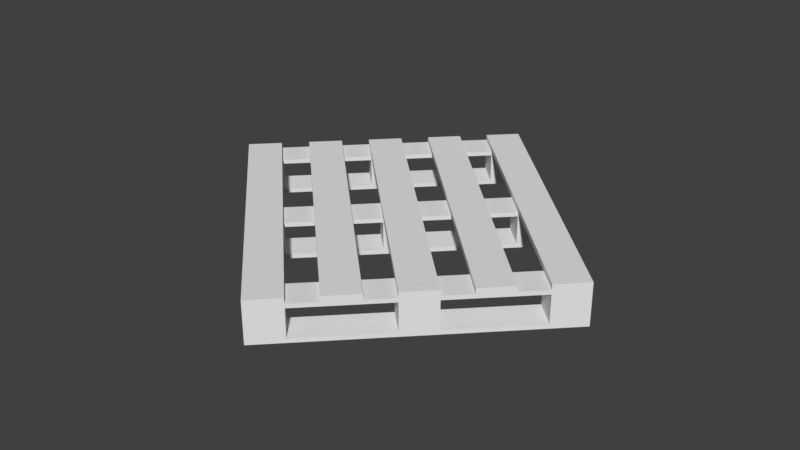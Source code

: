 # Source: Pallet1.blend  (saved by Blender 2.79.0; exported with 4.5.12 LTS)
import bpy
from mathutils import Matrix  # noqa: F401  (used for matrix-valued properties, if any)

bpy.ops.wm.read_factory_settings(use_empty=True)
scene = bpy.context.scene
scene.name = 'Scene'

# ---- collections
col_collection_1 = bpy.data.collections.new('Collection 1'); scene.collection.children.link(col_collection_1)

# ---- world
world_world = bpy.data.worlds.new('World'); scene.world = world_world
world_world.color = (0.05088, 0.05088, 0.05088)
world_world.use_sun_shadow = False
world_world.sun_shadow_jitter_overblur = 0.0
world_world.cycles.sampling_method = 'MANUAL'

# ---- meshes
me_cube_001 = bpy.data.meshes.new('Cube.001')
me_cube_001.from_pydata([(0.1851, -5.144, 0.9527), (0.1851, -5.144, 1.535), (2.899, 0.4066, 0.9527), (2.899, 0.4066, 1.535), (0.542, -5.679, 0.9527), (0.542, -5.679, 1.535), (3.256, -0.1278, 0.9527), (3.256, -0.1278, 1.535), (2.574, -0.2596, 0.9527), (1.705, -2.036, 0.9527), (1.379, -2.702, 0.9527), (0.5108, -4.478, 0.9527), (0.5108, -4.478, 1.535), (1.379, -2.702, 1.535), (1.705, -2.036, 1.535), (2.574, -0.2596, 1.535), (0.8677, -5.013, 0.9527), (1.736, -3.236, 0.9527), (2.062, -2.57, 0.9527), (2.93, -0.7939, 0.9527), (2.93, -0.7939, 1.535), (2.062, -2.57, 1.535), (1.736, -3.236, 1.535), (0.8677, -5.013, 1.535), (0.5108, -4.478, 0.8655), (0.1851, -5.144, 0.8655), (0.542, -5.679, 0.8655), (0.8677, -5.013, 0.8655), (1.705, -2.036, 0.8655), (1.379, -2.702, 0.8655), (1.736, -3.236, 0.8655), (2.062, -2.57, 0.8655), (3.256, -0.1278, 0.8655), (2.899, 0.4066, 0.8655), (2.93, -0.7939, 0.8655), (2.574, -0.2596, 0.8655), (-2.987, -0.3945, 0.9527), (-2.987, -0.3945, 1.535), (-0.2726, 5.156, 0.9527), (-0.2726, 5.156, 1.535), (-2.63, -0.9289, 0.9527), (-2.63, -0.9289, 1.535), (0.08422, 4.622, 0.9527), (0.08422, 4.622, 1.535), (-0.5983, 4.49, 0.9527), (-1.467, 2.714, 0.9527), (-1.793, 2.048, 0.9527), (-2.661, 0.2716, 0.9527), (-2.661, 0.2716, 1.535), (-1.793, 2.048, 1.535), (-1.467, 2.714, 1.535), (-0.5983, 4.49, 1.535), (-2.304, -0.2628, 0.9527), (-1.436, 1.514, 0.9527), (-1.11, 2.18, 0.9527), (-0.2415, 3.956, 0.9527), (-0.2415, 3.956, 1.535), (-1.11, 2.18, 1.535), (-1.436, 1.514, 1.535), (-2.304, -0.2628, 1.535), (-2.661, 0.2716, 0.8655), (-2.987, -0.3945, 0.8655), (-2.63, -0.9289, 0.8655), (-2.304, -0.2628, 0.8655), (-1.467, 2.714, 0.8655), (-1.793, 2.048, 0.8655), (-1.436, 1.514, 0.8655), (-1.11, 2.18, 0.8655), (0.08422, 4.622, 0.8655), (-0.2726, 5.156, 0.8655), (-0.2415, 3.956, 0.8655), (-0.5983, 4.49, 0.8655), (-1.401, -2.769, 0.9527), (-1.401, -2.769, 1.535), (1.313, 2.782, 0.9527), (1.313, 2.782, 1.535), (-1.044, -3.304, 0.9527), (-1.044, -3.304, 1.535), (1.67, 2.247, 0.9527), (1.67, 2.247, 1.535), (0.9877, 2.115, 0.9527), (0.1191, 0.3391, 0.9527), (-0.2066, -0.327, 0.9527), (-1.075, -2.103, 0.9527), (-1.075, -2.103, 1.535), (-0.2066, -0.327, 1.535), (0.1191, 0.3391, 1.535), (0.9877, 2.115, 1.535), (-0.7183, -2.638, 0.9527), (0.1502, -0.8614, 0.9527), (0.476, -0.1953, 0.9527), (1.345, 1.581, 0.9527), (1.345, 1.581, 1.535), (0.476, -0.1953, 1.535), (0.1502, -0.8614, 1.535), (-0.7183, -2.638, 1.535), (-1.075, -2.103, 0.8655), (-1.401, -2.769, 0.8655), (-1.044, -3.304, 0.8655), (-0.7183, -2.638, 0.8655), (0.1191, 0.3391, 0.8655), (-0.2066, -0.327, 0.8655), (0.1502, -0.8614, 0.8655), (0.476, -0.1953, 0.8655), (1.67, 2.247, 0.8655), (1.313, 2.782, 0.8655), (1.345, 1.581, 0.8655), (0.9877, 2.115, 0.8655), (2.574, -0.2596, 1.622), (2.899, 0.4066, 1.622), (3.256, -0.1278, 1.622), (0.8677, -5.013, 1.622), (0.542, -5.679, 1.622), (0.1851, -5.144, 1.622), (0.5108, -4.478, 1.622), (1.379, -2.702, 1.622), (1.705, -2.036, 1.622), (2.93, -0.7939, 1.622), (2.062, -2.57, 1.622), (1.736, -3.236, 1.622), (-0.5983, 4.49, 1.622), (-0.2726, 5.156, 1.622), (0.08422, 4.622, 1.622), (-2.304, -0.2628, 1.622), (-2.63, -0.9289, 1.622), (-2.987, -0.3945, 1.622), (-2.661, 0.2716, 1.622), (-1.793, 2.048, 1.622), (-1.467, 2.714, 1.622), (-0.2415, 3.956, 1.622), (-1.11, 2.18, 1.622), (-1.436, 1.514, 1.622), (0.9877, 2.115, 1.622), (1.313, 2.782, 1.622), (1.67, 2.247, 1.622), (-0.7183, -2.638, 1.622), (-1.044, -3.304, 1.622), (-1.401, -2.769, 1.622), (-1.075, -2.103, 1.622), (-0.2066, -0.327, 1.622), (0.1191, 0.3391, 1.622), (1.345, 1.581, 1.622), (0.476, -0.1953, 1.622), (0.1502, -0.8614, 1.622), (-0.478, -0.8821, 1.622), (-0.8037, -1.548, 1.622), (-0.8037, -1.548, 1.535), (-0.478, -0.8821, 1.535), (-0.4469, -2.083, 1.622), (-0.1212, -1.417, 1.622), (-0.4469, -2.083, 1.535), (-0.1212, -1.417, 1.535), (-2.064, 1.493, 1.535), (-2.39, 0.8267, 1.535), (-2.39, 0.8267, 1.622), (-2.064, 1.493, 1.622), (-2.033, 0.2923, 1.622), (-1.707, 0.9584, 1.622), (-2.033, 0.2923, 1.535), (-1.707, 0.9584, 1.535), (-0.8698, 3.935, 1.535), (-1.195, 3.269, 1.535), (-1.195, 3.269, 1.622), (-0.8698, 3.935, 1.622), (-0.8386, 2.735, 1.622), (-0.5129, 3.401, 1.622), (-0.8386, 2.735, 1.535), (-0.5129, 3.401, 1.535), (0.7162, 1.56, 1.535), (0.3905, 0.8942, 1.535), (0.3905, 0.8942, 1.622), (0.7162, 1.56, 1.622), (0.7474, 0.3598, 1.622), (1.073, 1.026, 1.622), (0.7474, 0.3598, 1.535), (1.073, 1.026, 1.535), (2.302, -0.8147, 1.535), (1.977, -1.481, 1.535), (1.977, -1.481, 1.622), (2.302, -0.8147, 1.622), (2.333, -2.015, 1.622), (2.659, -1.349, 1.622), (2.333, -2.015, 1.535), (2.659, -1.349, 1.535), (1.108, -3.257, 1.535), (0.7823, -3.923, 1.535), (0.7823, -3.923, 1.622), (1.108, -3.257, 1.622), (1.139, -4.458, 1.622), (1.465, -3.791, 1.622), (1.139, -4.458, 1.535), (1.465, -3.791, 1.535), (2.574, -0.2596, 1.731), (2.899, 0.4066, 1.731), (3.256, -0.1278, 1.731), (0.8677, -5.013, 1.731), (0.542, -5.679, 1.731), (0.1851, -5.144, 1.731), (0.5108, -4.478, 1.731), (1.379, -2.702, 1.731), (1.705, -2.036, 1.731), (2.93, -0.7939, 1.731), (2.062, -2.57, 1.731), (1.736, -3.236, 1.731), (-0.5983, 4.49, 1.731), (-0.2726, 5.156, 1.731), (0.08422, 4.622, 1.731), (-2.304, -0.2628, 1.731), (-2.63, -0.9289, 1.731), (-2.987, -0.3945, 1.731), (-2.661, 0.2716, 1.731), (-1.793, 2.048, 1.731), (-1.467, 2.714, 1.731), (-0.2415, 3.956, 1.731), (-1.11, 2.18, 1.731), (-1.436, 1.514, 1.731), (0.9877, 2.115, 1.731), (1.313, 2.782, 1.731), (1.67, 2.247, 1.731), (-0.7183, -2.638, 1.731), (-1.044, -3.304, 1.731), (-1.401, -2.769, 1.731), (-1.075, -2.103, 1.731), (-0.2066, -0.327, 1.731), (0.1191, 0.3391, 1.731), (1.345, 1.581, 1.731), (0.476, -0.1953, 1.731), (0.1502, -0.8614, 1.731), (-0.8037, -1.548, 1.731), (-0.478, -0.8821, 1.731), (-0.4469, -2.083, 1.731), (-0.1212, -1.417, 1.731), (-2.39, 0.8267, 1.731), (-2.064, 1.493, 1.731), (-2.033, 0.2923, 1.731), (-1.707, 0.9584, 1.731), (-1.195, 3.269, 1.731), (-0.8698, 3.935, 1.731), (-0.8386, 2.735, 1.731), (-0.5129, 3.401, 1.731), (0.3905, 0.8942, 1.731), (0.7162, 1.56, 1.731), (0.7474, 0.3598, 1.731), (1.073, 1.026, 1.731), (1.977, -1.481, 1.731), (2.302, -0.8147, 1.731), (2.333, -2.015, 1.731), (2.659, -1.349, 1.731), (0.7823, -3.923, 1.731), (1.108, -3.257, 1.731), (1.139, -4.458, 1.731), (1.465, -3.791, 1.731)], [], [(8, 15, 3, 2), (2, 3, 7, 6), (16, 23, 5, 4), (4, 5, 1, 0), (0, 11, 24, 25), (7, 3, 109, 110), (20, 7, 110, 117), (2, 6, 32, 33), (18, 17, 30, 31), (6, 7, 20, 19), (18, 21, 22, 17), (0, 1, 12, 11), (10, 13, 14, 9), (12, 23, 16, 11), (14, 21, 18, 9), (15, 8, 19, 20), (13, 10, 17, 22), (24, 27, 26, 25), (16, 4, 26, 27), (30, 27, 24, 29), (4, 0, 25, 26), (28, 31, 30, 29), (17, 16, 27, 30), (10, 9, 28, 29), (34, 31, 28, 35), (33, 32, 34, 35), (19, 18, 31, 34), (6, 19, 34, 32), (8, 2, 33, 35), (29, 24, 11, 10), (10, 11, 16, 17), (35, 28, 9, 8), (8, 9, 18, 19), (44, 51, 39, 38), (38, 39, 43, 42), (52, 59, 41, 40), (40, 41, 37, 36), (36, 47, 60, 61), (39, 51, 120, 121), (38, 42, 68, 69), (54, 53, 66, 67), (42, 43, 56, 55), (54, 57, 58, 53), (36, 37, 48, 47), (46, 49, 50, 45), (48, 59, 52, 47), (50, 57, 54, 45), (51, 44, 55, 56), (49, 46, 53, 58), (60, 63, 62, 61), (52, 40, 62, 63), (66, 63, 60, 65), (40, 36, 61, 62), (64, 67, 66, 65), (53, 52, 63, 66), (46, 45, 64, 65), (70, 67, 64, 71), (69, 68, 70, 71), (55, 54, 67, 70), (42, 55, 70, 68), (44, 38, 69, 71), (65, 60, 47, 46), (46, 47, 52, 53), (71, 64, 45, 44), (44, 45, 54, 55), (80, 87, 75, 74), (74, 75, 79, 78), (88, 95, 77, 76), (76, 77, 73, 72), (72, 83, 96, 97), (50, 49, 127, 128), (74, 78, 104, 105), (90, 89, 102, 103), (78, 79, 92, 91), (90, 93, 94, 89), (72, 73, 84, 83), (82, 85, 86, 81), (84, 95, 88, 83), (86, 93, 90, 81), (87, 80, 91, 92), (85, 82, 89, 94), (96, 99, 98, 97), (88, 76, 98, 99), (102, 99, 96, 101), (76, 72, 97, 98), (100, 103, 102, 101), (89, 88, 99, 102), (82, 81, 100, 101), (106, 103, 100, 107), (105, 104, 106, 107), (91, 90, 103, 106), (78, 91, 106, 104), (80, 74, 105, 107), (101, 96, 83, 82), (82, 83, 88, 89), (107, 100, 81, 80), (80, 81, 90, 91), (181, 179, 245, 247), (229, 235, 234, 228), (121, 120, 204, 205), (111, 114, 198, 195), (155, 154, 232, 233), (115, 119, 203, 199), (118, 116, 200, 202), (135, 138, 222, 219), (162, 164, 238, 236), (22, 21, 118, 119), (43, 39, 121, 122), (182, 21, 14, 177), (79, 75, 133, 134), (166, 57, 50, 161), (180, 118, 21, 182), (5, 23, 111, 112), (174, 93, 86, 169), (164, 130, 57, 166), (178, 116, 118, 180), (77, 95, 135, 136), (172, 142, 93, 174), (162, 128, 130, 164), (177, 14, 116, 178), (170, 140, 142, 172), (161, 50, 128, 162), (1, 5, 112, 113), (169, 86, 140, 170), (37, 41, 124, 125), (73, 77, 136, 137), (12, 1, 113, 114), (48, 37, 125, 126), (56, 43, 122, 129), (41, 59, 123, 124), (92, 79, 134, 141), (75, 87, 132, 133), (3, 15, 108, 109), (84, 73, 137, 138), (116, 14, 13, 115), (185, 12, 114, 186), (186, 114, 111, 188), (188, 111, 23, 190), (190, 23, 12, 185), (93, 142, 143, 94), (140, 86, 85, 139), (146, 84, 138, 145), (145, 138, 135, 148), (148, 135, 95, 150), (150, 95, 84, 146), (57, 130, 131, 58), (153, 48, 126, 154), (154, 126, 123, 156), (156, 123, 59, 158), (158, 59, 48, 153), (94, 151, 147, 85), (151, 150, 146, 147), (143, 149, 151, 94), (149, 148, 150, 151), (139, 144, 149, 143), (108, 117, 201, 192), (85, 147, 144, 139), (147, 146, 145, 144), (58, 159, 152, 49), (159, 158, 153, 152), (131, 157, 159, 58), (157, 156, 158, 159), (127, 155, 157, 131), (139, 143, 227, 223), (49, 152, 155, 127), (152, 153, 154, 155), (51, 160, 163, 120), (160, 161, 162, 163), (120, 163, 165, 129), (180, 181, 247, 246), (129, 165, 167, 56), (165, 164, 166, 167), (56, 167, 160, 51), (167, 166, 161, 160), (87, 168, 171, 132), (168, 169, 170, 171), (132, 171, 173, 141), (165, 163, 237, 239), (141, 173, 175, 92), (173, 172, 174, 175), (92, 175, 168, 87), (175, 174, 169, 168), (15, 176, 179, 108), (176, 177, 178, 179), (108, 179, 181, 117), (119, 118, 202, 203), (117, 181, 183, 20), (181, 180, 182, 183), (20, 183, 176, 15), (183, 182, 177, 176), (22, 191, 184, 13), (191, 190, 185, 184), (119, 189, 191, 22), (189, 188, 190, 191), (115, 187, 189, 119), (142, 140, 224, 226), (13, 184, 187, 115), (184, 185, 186, 187), (195, 198, 197, 196), (194, 193, 192, 201), (202, 200, 199, 203), (207, 210, 209, 208), (206, 205, 204, 213), (214, 212, 211, 215), (219, 222, 221, 220), (218, 217, 216, 225), (226, 224, 223, 227), (229, 228, 230, 231), (233, 232, 234, 235), (237, 236, 238, 239), (241, 240, 242, 243), (245, 244, 246, 247), (249, 248, 250, 251), (122, 121, 205, 206), (178, 180, 246, 244), (208, 221, 222, 207), (125, 124, 208, 209), (238, 240, 241, 239), (126, 125, 209, 210), (128, 127, 211, 212), (144, 157, 235, 229), (242, 244, 245, 243), (213, 216, 217, 206), (215, 223, 224, 214), (157, 155, 233, 235), (120, 129, 213, 204), (154, 156, 234, 232), (130, 128, 212, 214), (230, 248, 249, 231), (127, 131, 215, 211), (148, 186, 248, 230), (123, 126, 210, 207), (173, 171, 241, 243), (188, 189, 251, 250), (170, 172, 242, 240), (129, 132, 216, 213), (134, 133, 217, 218), (198, 219, 220, 197), (193, 218, 225, 192), (163, 162, 236, 237), (137, 136, 220, 221), (110, 109, 193, 194), (124, 137, 221, 208), (164, 170, 240, 238), (112, 111, 195, 196), (131, 139, 223, 215), (113, 112, 196, 197), (149, 144, 229, 231), (109, 134, 218, 193), (114, 135, 219, 198), (145, 148, 230, 228), (189, 187, 249, 251), (200, 226, 227, 199), (116, 142, 226, 200), (186, 188, 250, 248), (172, 178, 244, 242), (132, 141, 225, 216), (117, 110, 194, 201), (207, 222, 138, 123), (123, 138, 137, 124), (197, 220, 136, 113), (113, 136, 135, 114), (231, 249, 187, 149), (149, 187, 186, 148), (228, 234, 156, 145), (145, 156, 157, 144), (214, 224, 140, 130), (130, 140, 139, 131), (199, 227, 143, 115), (115, 143, 142, 116), (243, 245, 179, 173), (173, 179, 178, 172), (239, 241, 171, 165), (165, 171, 170, 164), (206, 217, 133, 122), (122, 133, 132, 129), (192, 225, 141, 108), (108, 141, 134, 109)])
me_cube_001.use_remesh_preserve_volume = False
me_cube_001.use_remesh_preserve_attributes = False
me_cube_001.use_mirror_vertex_groups = False
me_cube_001.update()

# ---- objects
ob_cube_000 = bpy.data.objects.new('Cube.000', me_cube_001)

# ---- transforms, parenting, visibility, modifiers, constraints
ob_cube_000.location = (0.0, 0.0, 0.0)
ob_cube_000.rotation_euler = (0.0, -0.0, -0.06861)
ob_cube_000.scale = (0.3833, 0.219, 0.275)
ob_cube_000.lineart.crease_threshold = 0.0

# ---- collection membership
col_collection_1.objects.link(ob_cube_000)

# ---- scene / render settings (as saved in the file)
scene.frame_start = 1; scene.frame_end = 250; scene.frame_set(1)
scene.render.engine = 'BLENDER_EEVEE_NEXT'
scene.render.resolution_percentage = 50
scene.render.dither_intensity = 0.0
scene.cycles.use_denoising = False
scene.cycles.samples = 128
scene.cycles.sampling_pattern = 'TABULATED_SOBOL'
scene.cycles.use_adaptive_sampling = False
scene.cycles.use_light_tree = False
scene.cycles.blur_glossy = 0.0
scene.cycles.sample_clamp_indirect = 0.0
scene.view_settings.view_transform = 'Standard'
bpy.context.view_layer.update()

# ---- added for rendering (the .blend has no active camera and no usable light): camera, sun
cam_auto = bpy.data.cameras.new('AutoCamera')
cam_auto.lens = 50.0
cam_auto.sensor_width = 36.0
cam_auto.clip_end = 1000.0
ob_auto_camera = bpy.data.objects.new('AutoCamera', cam_auto)
scene.collection.objects.link(ob_auto_camera)
ob_auto_camera.location = (3.37913, -4.05847, 3.02224)
ob_auto_camera.rotation_euler = (1.09748, -7.21219e-08, 0.694738)
scene.camera = ob_auto_camera
light_auto_sun = bpy.data.lights.new('AutoSun', 'SUN')
light_auto_sun.energy = 3.0
light_auto_sun.angle = 0.0523599
ob_auto_sun = bpy.data.objects.new('AutoSun', light_auto_sun)
scene.collection.objects.link(ob_auto_sun)
ob_auto_sun.rotation_euler = (0.872665, 0.174533, 0.523599)
bpy.context.view_layer.update()

